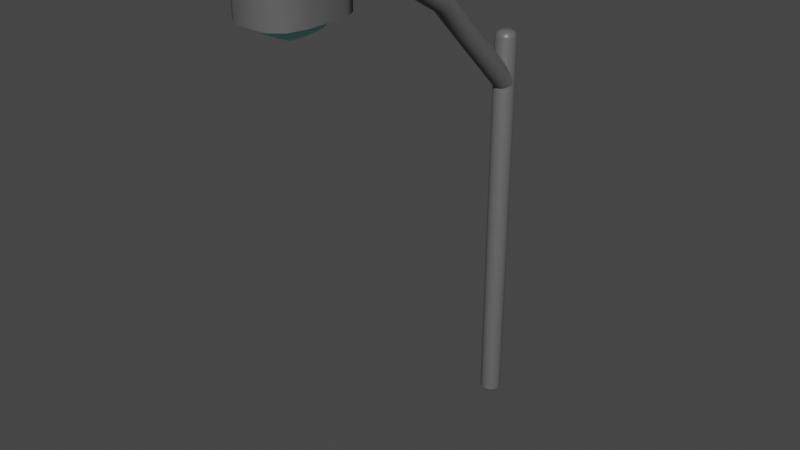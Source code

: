 # Source: StreetLight.blend  (saved by Blender 3.2.14; exported with 4.5.12 LTS)
import bpy
from mathutils import Matrix  # noqa: F401  (used for matrix-valued properties, if any)

bpy.ops.wm.read_factory_settings(use_empty=True)
scene = bpy.context.scene
scene.name = 'Scene'

# ---- collections
col_collection = bpy.data.collections.new('Collection'); scene.collection.children.link(col_collection)

# ---- materials (node trees are filled in below, after node groups)
mat_streetlightmaterial = bpy.data.materials.new('StreetLightMaterial')
mat_streetlightmaterial.alpha_threshold = 0.0
mat_streetlightmaterial.use_transparent_shadow = False
mat_streetlightmaterial.line_color = (0.0, 0.0, 0.0, 1.0)
mat_streetlightglassmaterial = bpy.data.materials.new('StreetLightGlassMaterial')
mat_streetlightglassmaterial.use_transparent_shadow = False

# ---- node groups
ng_auto_smooth = bpy.data.node_groups.new('Auto Smooth', 'GeometryNodeTree')
_s = ng_auto_smooth.interface.new_socket(name='Geometry', in_out='OUTPUT', socket_type='NodeSocketGeometry')
_s = ng_auto_smooth.interface.new_socket(name='Geometry', in_out='INPUT', socket_type='NodeSocketGeometry')
_s = ng_auto_smooth.interface.new_socket(name='Angle', in_out='INPUT', socket_type='NodeSocketFloat')
_s.subtype = 'ANGLE'
_s.min_value = 0.0
_s.max_value = 3.142
ng_auto_smooth.is_modifier = True
_N = ng_auto_smooth.nodes; _L = ng_auto_smooth.links
n0 = _N.new('NodeGroupOutput'); n0.name = 'Group Output'; n0.location = (480, -100)
n1 = _N.new('NodeGroupInput'); n1.name = 'Group Input'; n1.location = (-420, -300)
n2 = _N.new('NodeGroupInput'); n2.name = 'Group Input.001'; n2.location = (-60, -100)
n3 = _N.new('GeometryNodeSetShadeSmooth'); n3.name = 'Set Shade Smooth'; n3.location = (120, -100)
n3.domain = 'EDGE'
n4 = _N.new('GeometryNodeSetShadeSmooth'); n4.name = 'Set Shade Smooth.001'; n4.location = (300, -100)
n5 = _N.new('GeometryNodeInputMeshEdgeAngle'); n5.name = 'Edge Angle'; n5.location = (-420, -220)
n6 = _N.new('GeometryNodeInputEdgeSmooth'); n6.name = 'Is Edge Smooth'; n6.location = (-60, -160)
n7 = _N.new('GeometryNodeInputShadeSmooth'); n7.name = 'Is Face Smooth'; n7.location = (-240, -340)
n8 = _N.new('FunctionNodeBooleanMath'); n8.name = 'Boolean Math'; n8.location = (-60, -220)
n9 = _N.new('FunctionNodeCompare'); n9.name = 'Compare'; n9.location = (-240, -180)
n9.operation = 'LESS_EQUAL'
_L.new(n5.outputs[0], n9.inputs[0])
_L.new(n4.outputs[0], n0.inputs[0])
_L.new(n1.outputs[1], n9.inputs[1])
_L.new(n9.outputs[0], n8.inputs[0])
_L.new(n7.outputs[0], n8.inputs[1])
_L.new(n2.outputs[0], n3.inputs[0])
_L.new(n6.outputs[0], n3.inputs[1])
_L.new(n3.outputs[0], n4.inputs[0])
_L.new(n8.outputs[0], n3.inputs[2])
n0.is_active_output = True

# ---- material node trees
mat_streetlightmaterial.use_nodes = True; mat_streetlightmaterial.node_tree.nodes.clear()
_N = mat_streetlightmaterial.node_tree.nodes; _L = mat_streetlightmaterial.node_tree.links
n0 = _N.new('ShaderNodeOutputMaterial'); n0.name = 'Material Output'; n0.location = (300, 300)
n1 = _N.new('ShaderNodeBsdfPrincipled'); n1.name = 'Principled BSDF'; n1.location = (10, 300)
n1.distribution = 'GGX'
n1.subsurface_method = 'RANDOM_WALK_SKIN'
n1.inputs[0].default_value = (0.1193, 0.1193, 0.1193, 1.0)
n1.inputs[2].default_value = 0.4
n1.inputs[3].default_value = 1.45
n1.inputs[27].default_value = (0.0, 0.0, 0.0, 1.0)
n1.inputs[28].default_value = 1.0
_L.new(n1.outputs[0], n0.inputs[0])
n0.is_active_output = True
mat_streetlightglassmaterial.use_nodes = True; mat_streetlightglassmaterial.node_tree.nodes.clear()
_N = mat_streetlightglassmaterial.node_tree.nodes; _L = mat_streetlightglassmaterial.node_tree.links
n0 = _N.new('ShaderNodeBsdfPrincipled'); n0.name = 'Principled BSDF'; n0.location = (10, 300)
n0.distribution = 'GGX'
n0.subsurface_method = 'RANDOM_WALK_SKIN'
n0.inputs[0].default_value = (0.3094, 0.8, 0.8, 1.0)
n0.inputs[3].default_value = 1.45
n0.inputs[27].default_value = (0.0, 0.0, 0.0, 1.0)
n0.inputs[28].default_value = 1.0
n1 = _N.new('ShaderNodeOutputMaterial'); n1.name = 'Material Output'; n1.location = (300, 300)
_L.new(n0.outputs[0], n1.inputs[0])
n1.is_active_output = True

# ---- world
world_world = bpy.data.worlds.new('World'); scene.world = world_world
world_world.use_nodes = True; world_world.node_tree.nodes.clear()
_N = world_world.node_tree.nodes; _L = world_world.node_tree.links
n0 = _N.new('ShaderNodeOutputWorld'); n0.name = 'World Output'; n0.location = (300, 300)
n1 = _N.new('ShaderNodeBackground'); n1.name = 'Background'; n1.location = (10, 300)
n1.inputs[0].default_value = (0.05088, 0.05088, 0.05088, 1.0)
_L.new(n1.outputs[0], n0.inputs[0])
n0.is_active_output = True
world_world.color = (0.05088, 0.05088, 0.05088)
world_world.use_sun_shadow = False
world_world.sun_shadow_jitter_overblur = 0.0

# ---- meshes
me_cylinder = bpy.data.meshes.new('Cylinder')
me_cylinder.from_pydata([(0.0, 0.4732, 0.0), (0.09232, 0.4641, 0.0), (0.1811, 0.4372, 0.0), (0.2629, 0.3935, 0.0), (0.3346, 0.3346, 0.0), (0.3935, 0.2629, 0.0), (0.4372, 0.1811, 0.0), (0.4641, 0.09232, 0.0), (0.4732, -2.068e-08, 0.0), (0.4641, -0.09232, 0.0), (0.4372, -0.1811, 0.0), (0.3935, -0.2629, 0.0), (0.3346, -0.3346, 0.0), (0.2629, -0.3935, 0.0), (0.1811, -0.4372, 0.0), (0.09232, -0.4641, 0.0), (-4.137e-08, -0.4732, 0.0), (-0.09232, -0.4641, 0.0), (-0.1811, -0.4372, 0.0), (-0.2629, -0.3935, 0.0), (-0.3346, -0.3346, 0.0), (-0.3935, -0.2629, 0.0), (-0.4372, -0.1811, 0.0), (-0.4641, -0.09232, 0.0), (-0.4732, 5.643e-09, 0.0), (-0.4641, 0.09232, 0.0), (-0.4372, 0.1811, 0.0), (-0.3935, 0.2629, 0.0), (-0.3346, 0.3346, 0.0), (-0.2629, 0.3935, 0.0), (-0.1811, 0.4372, 0.0), (-0.09232, 0.4641, 0.0), (0.0, 0.3066, 15.77), (0.0, -2.577, 18.66), (0.09232, 0.3002, 15.77), (0.09232, -2.583, 18.65), (0.1811, 0.2811, 15.75), (0.1811, -2.602, 18.63), (0.2629, 0.2502, 15.72), (0.2629, -2.633, 18.6), (0.3346, 0.2086, 15.68), (0.3346, -2.675, 18.56), (0.3935, 0.1579, 15.63), (0.3935, -2.725, 18.51), (0.4372, 0.1, 15.57), (0.4372, -2.783, 18.45), (0.4641, 0.03726, 15.51), (0.4641, -2.846, 18.39), (0.4732, -0.02802, 15.44), (0.4732, -2.911, 18.32), (0.4641, -0.0933, 15.37), (0.4641, -2.976, 18.26), (0.4372, -0.1561, 15.31), (0.4372, -3.039, 18.19), (0.3935, -0.2139, 15.25), (0.3935, -3.097, 18.14), (0.3346, -0.2646, 15.2), (0.3346, -3.148, 18.09), (0.2629, -0.3062, 15.16), (0.2629, -3.189, 18.04), (0.1811, -0.3372, 15.13), (0.1811, -3.22, 18.01), (0.09232, -0.3562, 15.11), (0.09232, -3.239, 17.99), (-4.137e-08, -0.3626, 15.11), (-4.137e-08, -3.246, 17.99), (-0.09232, -0.3562, 15.11), (-0.09232, -3.239, 17.99), (-0.1811, -0.3372, 15.13), (-0.1811, -3.22, 18.01), (-0.2629, -0.3062, 15.16), (-0.2629, -3.189, 18.04), (-0.3346, -0.2646, 15.2), (-0.3346, -3.148, 18.09), (-0.3935, -0.2139, 15.25), (-0.3935, -3.097, 18.14), (-0.4372, -0.1561, 15.31), (-0.4372, -3.039, 18.19), (-0.4641, -0.0933, 15.37), (-0.4641, -2.976, 18.26), (-0.4732, -0.02802, 15.44), (-0.4732, -2.911, 18.32), (-0.4641, 0.03726, 15.51), (-0.4641, -2.846, 18.39), (-0.4372, 0.1, 15.57), (-0.4372, -2.783, 18.45), (-0.3935, 0.1579, 15.63), (-0.3935, -2.725, 18.51), (-0.3346, 0.2086, 15.68), (-0.3346, -2.675, 18.56), (-0.2629, 0.2502, 15.72), (-0.2629, -2.633, 18.6), (-0.1811, 0.2811, 15.75), (-0.1811, -2.602, 18.63), (-0.09232, 0.3002, 15.77), (-0.09232, -2.583, 18.65), (0.09232, -4.161, 20.21), (-3.428e-06, -4.156, 20.21), (0.1811, -4.174, 20.18), (0.2629, -4.196, 20.15), (0.3346, -4.225, 20.09), (0.3935, -4.261, 20.03), (0.4372, -4.302, 19.96), (0.4641, -4.346, 19.88), (0.4732, -4.393, 19.8), (0.4641, -4.439, 19.72), (0.4372, -4.483, 19.65), (0.3935, -4.524, 19.58), (0.3346, -4.56, 19.51), (0.2629, -4.589, 19.46), (0.1811, -4.611, 19.43), (0.09232, -4.625, 19.4), (-3.47e-06, -4.629, 19.39), (-0.09232, -4.625, 19.4), (-0.1811, -4.611, 19.43), (-0.2629, -4.589, 19.46), (-0.3346, -4.56, 19.51), (-0.3935, -4.524, 19.58), (-0.4372, -4.483, 19.65), (-0.4641, -4.439, 19.72), (-0.4732, -4.393, 19.8), (-0.4641, -4.346, 19.88), (-0.4372, -4.302, 19.96), (-0.3935, -4.261, 20.03), (-0.3346, -4.225, 20.09), (-0.2629, -4.196, 20.15), (-0.1811, -4.174, 20.18), (-0.09232, -4.161, 20.21), (0.09232, -6.434, 21.5), (-2.272e-06, -6.432, 21.51), (0.1811, -6.441, 21.47), (0.2629, -6.453, 21.43), (0.3346, -6.468, 21.38), (0.3935, -6.487, 21.31), (0.4372, -6.508, 21.23), (0.4641, -6.531, 21.14), (0.4732, -6.555, 21.05), (0.4641, -6.578, 20.96), (0.4372, -6.601, 20.88), (0.3935, -6.623, 20.8), (0.3346, -6.641, 20.73), (0.2629, -6.656, 20.67), (0.1811, -6.668, 20.63), (0.09232, -6.675, 20.6), (-2.313e-06, -6.677, 20.6), (-0.09232, -6.675, 20.6), (-0.1811, -6.668, 20.63), (-0.2629, -6.656, 20.67), (-0.3346, -6.641, 20.73), (-0.3935, -6.623, 20.8), (-0.4372, -6.601, 20.88), (-0.4641, -6.578, 20.96), (-0.4732, -6.555, 21.05), (-0.4641, -6.531, 21.14), (-0.4372, -6.508, 21.23), (-0.3935, -6.487, 21.31), (-0.3346, -6.468, 21.38), (-0.2629, -6.453, 21.43), (-0.1811, -6.441, 21.47), (-0.09232, -6.434, 21.5), (0.09232, -8.852, 22.13), (-2.592e-06, -8.852, 22.14), (0.1811, -8.852, 22.11), (0.2629, -8.852, 22.06), (0.3346, -8.852, 22.0), (0.3935, -8.852, 21.93), (0.4372, -8.852, 21.85), (0.4641, -8.852, 21.76), (0.4732, -8.852, 21.67), (0.4641, -8.852, 21.58), (0.4372, -8.852, 21.49), (0.3935, -8.852, 21.41), (0.3346, -8.852, 21.33), (0.2629, -8.852, 21.27), (0.1811, -8.852, 21.23), (0.09232, -8.852, 21.2), (-2.634e-06, -8.852, 21.19), (-0.09232, -8.852, 21.2), (-0.1811, -8.852, 21.23), (-0.2629, -8.852, 21.27), (-0.3346, -8.852, 21.33), (-0.3935, -8.852, 21.41), (-0.4372, -8.852, 21.49), (-0.4641, -8.852, 21.58), (-0.4732, -8.852, 21.67), (-0.4641, -8.852, 21.76), (-0.4372, -8.852, 21.85), (-0.3935, -8.852, 21.93), (-0.3346, -8.852, 22.0), (-0.2629, -8.852, 22.06), (-0.1811, -8.852, 22.11), (-0.09232, -8.852, 22.13), (0.09232, -11.16, 22.13), (-2.592e-06, -11.16, 22.14), (0.1811, -11.16, 22.11), (0.2629, -11.16, 22.06), (0.3346, -11.16, 22.0), (0.3935, -11.16, 21.93), (0.4372, -11.16, 21.85), (0.4641, -11.16, 21.76), (0.4732, -11.16, 21.67), (0.4641, -11.16, 21.58), (0.4372, -11.16, 21.49), (0.3935, -11.16, 21.41), (0.3346, -11.16, 21.33), (0.2629, -11.16, 21.27), (0.1811, -11.16, 21.23), (0.09232, -11.16, 21.2), (-2.634e-06, -11.16, 21.19), (-0.09232, -11.16, 21.2), (-0.1811, -11.16, 21.23), (-0.2629, -11.16, 21.27), (-0.3346, -11.16, 21.33), (-0.3935, -11.16, 21.41), (-0.4372, -11.16, 21.49), (-0.4641, -11.16, 21.58), (-0.4732, -11.16, 21.67), (-0.4641, -11.16, 21.76), (-0.4372, -11.16, 21.85), (-0.3935, -11.16, 21.93), (-0.3346, -11.16, 22.0), (-0.2629, -11.16, 22.06), (-0.1811, -11.16, 22.11), (-0.09232, -11.16, 22.13), (-0.5301, -13.59, 21.01), (-0.9089, -12.83, 21.01), (-0.7583, -13.41, 21.01), (-0.8079, -12.82, 22.6), (-0.4955, -13.49, 22.6), (-0.6692, -13.35, 22.6), (-0.9089, -11.29, 21.01), (-0.6063, -10.99, 21.01), (-0.8203, -11.08, 21.01), (-0.5863, -11.09, 22.6), (-0.8079, -11.31, 22.6), (-0.743, -11.15, 22.6), (0.9089, -12.83, 21.01), (0.5301, -13.59, 21.01), (0.7583, -13.41, 21.01), (0.4954, -13.49, 22.6), (0.8079, -12.82, 22.6), (0.6692, -13.35, 22.6), (0.6063, -10.99, 21.01), (0.9089, -11.29, 21.01), (0.8203, -11.08, 21.01), (0.8079, -11.31, 22.6), (0.5862, -11.09, 22.6), (0.743, -11.15, 22.6), (-0.7117, -14.12, 22.27), (-1.226, -13.72, 22.27), (-1.439, -12.9, 22.27), (-1.226, -10.67, 22.27), (-0.7117, -10.46, 22.27), (-1.439, -11.18, 22.27), (1.226, -10.67, 22.27), (1.439, -11.18, 22.27), (0.7117, -10.46, 22.27), (1.226, -13.72, 22.27), (0.7117, -14.12, 22.27), (1.439, -12.9, 22.27), (-0.6272, -13.87, 22.46), (-1.008, -13.58, 22.46), (-1.192, -12.87, 22.46), (-1.037, -10.86, 22.46), (-0.6627, -10.7, 22.46), (-1.192, -11.23, 22.46), (1.037, -10.86, 22.46), (1.192, -11.23, 22.46), (0.6627, -10.7, 22.46), (1.008, -13.58, 22.46), (0.6272, -13.87, 22.46), (1.192, -12.87, 22.46), (-1.226, -13.72, 21.01), (-0.7117, -14.12, 21.01), (-1.439, -12.9, 21.01), (-0.7117, -10.46, 21.01), (-1.226, -10.67, 21.01), (-1.439, -11.18, 21.01), (1.439, -11.18, 21.01), (1.226, -10.67, 21.01), (0.7117, -10.46, 21.01), (0.7117, -14.12, 21.01), (1.226, -13.72, 21.01), (1.439, -12.9, 21.01), (-0.5486, -13.08, 20.54), (-0.3835, -13.2, 20.54), (-0.6575, -12.66, 20.54), (-0.4386, -11.32, 20.54), (-0.5934, -11.39, 20.54), (-0.6575, -11.54, 20.54), (0.6575, -11.54, 20.54), (0.5934, -11.39, 20.54), (0.4386, -11.32, 20.54), (0.3835, -13.2, 20.54), (0.5486, -13.08, 20.54), (0.6575, -12.66, 20.54), (-0.2678, -12.63, 20.32), (-0.1872, -12.69, 20.32), (-0.321, -12.42, 20.32), (-0.2141, -11.77, 20.32), (-0.2897, -11.8, 20.32), (-0.321, -11.88, 20.32), (0.321, -11.88, 20.32), (0.2897, -11.8, 20.32), (0.2141, -11.77, 20.32), (0.1872, -12.69, 20.32), (0.2678, -12.63, 20.32), (0.321, -12.42, 20.32), (-1.863e-09, 0.1836, 17.67), (0.0, 0.4732, 17.39), (-4.657e-10, 0.3884, 17.59), (0.03581, 0.18, 17.67), (0.09232, 0.4641, 17.39), (0.07577, 0.3809, 17.59), (0.07025, 0.1696, 17.67), (0.1811, 0.4372, 17.39), (0.1486, 0.3588, 17.59), (0.102, 0.1526, 17.67), (0.2629, 0.3935, 17.39), (0.2158, 0.3229, 17.59), (0.1298, 0.1298, 17.67), (0.3346, 0.3346, 17.39), (0.2746, 0.2746, 17.59), (0.1526, 0.102, 17.67), (0.3935, 0.2629, 17.39), (0.3229, 0.2158, 17.59), (0.1696, 0.07025, 17.67), (0.4372, 0.1811, 17.39), (0.3588, 0.1486, 17.59), (0.18, 0.03581, 17.67), (0.4641, 0.09232, 17.39), (0.3809, 0.07577, 17.59), (0.1836, -1.397e-07, 17.67), (0.4732, -2.068e-08, 17.39), (0.3884, -5.518e-08, 17.59), (0.18, -0.03581, 17.67), (0.4641, -0.09232, 17.39), (0.3809, -0.07577, 17.59), (0.1696, -0.07025, 17.67), (0.4372, -0.1811, 17.39), (0.3588, -0.1486, 17.59), (0.1526, -0.102, 17.67), (0.3935, -0.2629, 17.39), (0.3229, -0.2158, 17.59), (0.1298, -0.1298, 17.67), (0.3346, -0.3346, 17.39), (0.2746, -0.2746, 17.59), (0.102, -0.1526, 17.67), (0.2629, -0.3935, 17.39), (0.2158, -0.3229, 17.59), (0.07025, -0.1696, 17.67), (0.1811, -0.4372, 17.39), (0.1486, -0.3588, 17.59), (0.03581, -0.18, 17.67), (0.09232, -0.4641, 17.39), (0.07577, -0.3809, 17.59), (-1.118e-08, -0.1836, 17.67), (-4.137e-08, -0.4732, 17.39), (-3.26e-08, -0.3884, 17.59), (-0.03581, -0.18, 17.67), (-0.09232, -0.4641, 17.39), (-0.07577, -0.3809, 17.59), (-0.07025, -0.1696, 17.67), (-0.1811, -0.4372, 17.39), (-0.1486, -0.3588, 17.59), (-0.102, -0.1526, 17.67), (-0.2629, -0.3935, 17.39), (-0.2158, -0.3229, 17.59), (-0.1298, -0.1298, 17.67), (-0.3346, -0.3346, 17.39), (-0.2746, -0.2746, 17.59), (-0.1526, -0.102, 17.67), (-0.3935, -0.2629, 17.39), (-0.3229, -0.2158, 17.59), (-0.1696, -0.07025, 17.67), (-0.4372, -0.1811, 17.39), (-0.3588, -0.1486, 17.59), (-0.18, -0.03581, 17.67), (-0.4641, -0.09232, 17.39), (-0.3809, -0.07577, 17.59), (-0.1836, 1.863e-09, 17.67), (-0.4732, 5.643e-09, 17.39), (-0.3884, 4.657e-09, 17.59), (-0.18, 0.03581, 17.67), (-0.4641, 0.09232, 17.39), (-0.3809, 0.07577, 17.59), (-0.1696, 0.07025, 17.67), (-0.4372, 0.1811, 17.39), (-0.3588, 0.1486, 17.59), (-0.1526, 0.102, 17.67), (-0.3935, 0.2629, 17.39), (-0.3229, 0.2158, 17.59), (-0.1298, 0.1298, 17.67), (-0.3346, 0.3346, 17.39), (-0.2746, 0.2746, 17.59), (-0.102, 0.1526, 17.67), (-0.2629, 0.3935, 17.39), (-0.2158, 0.3229, 17.59), (-0.07025, 0.1696, 17.67), (-0.1811, 0.4372, 17.39), (-0.1486, 0.3588, 17.59), (-0.03581, 0.18, 17.67), (-0.09232, 0.4641, 17.39), (-0.07577, 0.3809, 17.59)], [], [(31, 402, 309, 0), (2, 315, 318, 3), (3, 318, 321, 4), (4, 321, 324, 5), (5, 324, 327, 6), (6, 327, 330, 7), (7, 330, 333, 8), (8, 333, 336, 9), (9, 336, 339, 10), (10, 339, 342, 11), (11, 342, 345, 12), (12, 345, 348, 13), (13, 348, 351, 14), (14, 351, 354, 15), (15, 354, 357, 16), (16, 357, 360, 17), (17, 360, 363, 18), (18, 363, 366, 19), (19, 366, 369, 20), (20, 369, 372, 21), (21, 372, 375, 22), (22, 375, 378, 23), (23, 378, 381, 24), (24, 381, 384, 25), (25, 384, 387, 26), (26, 387, 390, 27), (27, 390, 393, 28), (28, 393, 396, 29), (29, 396, 399, 30), (30, 399, 402, 31), (0, 309, 312, 1), (1, 312, 315, 2), (0, 1, 2, 3, 4, 5, 6, 7, 8, 9, 10, 11, 12, 13, 14, 15, 16, 17, 18, 19, 20, 21, 22, 23, 24, 25, 26, 27, 28, 29, 30, 31), (32, 33, 35, 34), (34, 35, 37, 36), (36, 37, 39, 38), (38, 39, 41, 40), (40, 41, 43, 42), (42, 43, 45, 44), (44, 45, 47, 46), (46, 47, 49, 48), (48, 49, 51, 50), (50, 51, 53, 52), (52, 53, 55, 54), (54, 55, 57, 56), (56, 57, 59, 58), (58, 59, 61, 60), (60, 61, 63, 62), (62, 63, 65, 64), (64, 65, 67, 66), (66, 67, 69, 68), (68, 69, 71, 70), (70, 71, 73, 72), (72, 73, 75, 74), (74, 75, 77, 76), (76, 77, 79, 78), (78, 79, 81, 80), (80, 81, 83, 82), (82, 83, 85, 84), (84, 85, 87, 86), (86, 87, 89, 88), (88, 89, 91, 90), (90, 91, 93, 92), (91, 89, 124, 125), (92, 93, 95, 94), (94, 95, 33, 32), (32, 34, 36, 38, 40, 42, 44, 46, 48, 50, 52, 54, 56, 58, 60, 62, 64, 66, 68, 70, 72, 74, 76, 78, 80, 82, 84, 86, 88, 90, 92, 94), (114, 113, 145, 146), (47, 45, 102, 103), (65, 63, 111, 112), (83, 81, 120, 121), (39, 37, 98, 99), (57, 55, 107, 108), (75, 73, 116, 117), (93, 91, 125, 126), (49, 47, 103, 104), (67, 65, 112, 113), (85, 83, 121, 122), (41, 39, 99, 100), (59, 57, 108, 109), (77, 75, 117, 118), (95, 93, 126, 127), (51, 49, 104, 105), (69, 67, 113, 114), (87, 85, 122, 123), (43, 41, 100, 101), (61, 59, 109, 110), (79, 77, 118, 119), (35, 33, 97, 96), (33, 95, 127, 97), (53, 51, 105, 106), (71, 69, 114, 115), (89, 87, 123, 124), (45, 43, 101, 102), (63, 61, 110, 111), (81, 79, 119, 120), (37, 35, 96, 98), (55, 53, 106, 107), (73, 71, 115, 116), (149, 148, 180, 181), (101, 100, 132, 133), (97, 127, 159, 129), (115, 114, 146, 147), (102, 101, 133, 134), (116, 115, 147, 148), (103, 102, 134, 135), (117, 116, 148, 149), (104, 103, 135, 136), (118, 117, 149, 150), (105, 104, 136, 137), (119, 118, 150, 151), (106, 105, 137, 138), (120, 119, 151, 152), (107, 106, 138, 139), (121, 120, 152, 153), (108, 107, 139, 140), (122, 121, 153, 154), (109, 108, 140, 141), (123, 122, 154, 155), (110, 109, 141, 142), (96, 97, 129, 128), (124, 123, 155, 156), (111, 110, 142, 143), (98, 96, 128, 130), (125, 124, 156, 157), (112, 111, 143, 144), (99, 98, 130, 131), (126, 125, 157, 158), (113, 112, 144, 145), (100, 99, 131, 132), (127, 126, 158, 159), (184, 183, 215, 216), (136, 135, 167, 168), (150, 149, 181, 182), (137, 136, 168, 169), (151, 150, 182, 183), (138, 137, 169, 170), (152, 151, 183, 184), (139, 138, 170, 171), (153, 152, 184, 185), (140, 139, 171, 172), (154, 153, 185, 186), (141, 140, 172, 173), (155, 154, 186, 187), (142, 141, 173, 174), (128, 129, 161, 160), (156, 155, 187, 188), (143, 142, 174, 175), (130, 128, 160, 162), (157, 156, 188, 189), (144, 143, 175, 176), (131, 130, 162, 163), (158, 157, 189, 190), (145, 144, 176, 177), (132, 131, 163, 164), (159, 158, 190, 191), (146, 145, 177, 178), (133, 132, 164, 165), (129, 159, 191, 161), (147, 146, 178, 179), (134, 133, 165, 166), (148, 147, 179, 180), (135, 134, 166, 167), (192, 193, 223, 222, 221, 220, 219, 218, 217, 216, 215, 214, 213, 212, 211, 210, 209, 208, 207, 206, 205, 204, 203, 202, 201, 200, 199, 198, 197, 196, 195, 194), (171, 170, 202, 203), (185, 184, 216, 217), (172, 171, 203, 204), (186, 185, 217, 218), (173, 172, 204, 205), (187, 186, 218, 219), (174, 173, 205, 206), (160, 161, 193, 192), (188, 187, 219, 220), (175, 174, 206, 207), (162, 160, 192, 194), (189, 188, 220, 221), (176, 175, 207, 208), (163, 162, 194, 195), (190, 189, 221, 222), (177, 176, 208, 209), (164, 163, 195, 196), (191, 190, 222, 223), (178, 177, 209, 210), (165, 164, 196, 197), (161, 191, 223, 193), (179, 178, 210, 211), (166, 165, 197, 198), (180, 179, 211, 212), (167, 166, 198, 199), (181, 180, 212, 213), (168, 167, 199, 200), (182, 181, 213, 214), (169, 168, 200, 201), (183, 182, 214, 215), (170, 169, 201, 202), (281, 258, 248, 273), (278, 255, 259, 283), (245, 247, 246, 233, 235, 234, 227, 229, 228, 239, 241, 240), (274, 250, 253, 277), (275, 252, 256, 280), (273, 248, 249, 272), (272, 249, 250, 274), (252, 275, 276, 251), (251, 276, 277, 253), (255, 278, 279, 254), (254, 279, 280, 256), (258, 281, 282, 257), (257, 282, 283, 259), (224, 226, 284, 285), (260, 261, 249, 248), (261, 262, 250, 249), (263, 264, 252, 251), (265, 263, 251, 253), (266, 267, 255, 254), (268, 266, 254, 256), (269, 270, 258, 257), (271, 269, 257, 259), (262, 265, 253, 250), (270, 260, 248, 258), (267, 271, 259, 255), (264, 268, 256, 252), (228, 229, 261, 260), (229, 227, 262, 261), (235, 233, 264, 263), (234, 235, 263, 265), (247, 245, 267, 266), (246, 247, 266, 268), (241, 239, 270, 269), (240, 241, 269, 271), (227, 234, 265, 262), (239, 228, 260, 270), (245, 240, 271, 267), (233, 246, 268, 264), (226, 224, 273, 272), (225, 226, 272, 274), (231, 232, 276, 275), (232, 230, 277, 276), (243, 244, 279, 278), (244, 242, 280, 279), (237, 238, 282, 281), (238, 236, 283, 282), (230, 225, 274, 277), (242, 231, 275, 280), (236, 243, 278, 283), (224, 237, 281, 273), (290, 295, 307, 302), (236, 238, 294, 295), (244, 243, 290, 291), (237, 224, 285, 293), (226, 225, 286, 284), (225, 230, 289, 286), (242, 244, 291, 292), (232, 231, 287, 288), (231, 242, 292, 287), (238, 237, 293, 294), (230, 232, 288, 289), (243, 236, 295, 290), (301, 300, 299, 304, 303, 302, 307, 306, 305, 297, 296, 298), (285, 284, 296, 297), (295, 294, 306, 307), (291, 290, 302, 303), (293, 285, 297, 305), (284, 286, 298, 296), (286, 289, 301, 298), (292, 291, 303, 304), (288, 287, 299, 300), (287, 292, 304, 299), (294, 293, 305, 306), (289, 288, 300, 301), (312, 309, 310, 313), (313, 310, 308, 311), (315, 312, 313, 316), (316, 313, 311, 314), (318, 315, 316, 319), (319, 316, 314, 317), (321, 318, 319, 322), (322, 319, 317, 320), (324, 321, 322, 325), (325, 322, 320, 323), (327, 324, 325, 328), (328, 325, 323, 326), (330, 327, 328, 331), (331, 328, 326, 329), (333, 330, 331, 334), (334, 331, 329, 332), (336, 333, 334, 337), (337, 334, 332, 335), (339, 336, 337, 340), (340, 337, 335, 338), (342, 339, 340, 343), (343, 340, 338, 341), (345, 342, 343, 346), (346, 343, 341, 344), (348, 345, 346, 349), (349, 346, 344, 347), (351, 348, 349, 352), (352, 349, 347, 350), (354, 351, 352, 355), (355, 352, 350, 353), (357, 354, 355, 358), (358, 355, 353, 356), (360, 357, 358, 361), (361, 358, 356, 359), (363, 360, 361, 364), (364, 361, 359, 362), (366, 363, 364, 367), (367, 364, 362, 365), (369, 366, 367, 370), (370, 367, 365, 368), (372, 369, 370, 373), (373, 370, 368, 371), (375, 372, 373, 376), (376, 373, 371, 374), (378, 375, 376, 379), (379, 376, 374, 377), (381, 378, 379, 382), (382, 379, 377, 380), (384, 381, 382, 385), (385, 382, 380, 383), (387, 384, 385, 388), (388, 385, 383, 386), (390, 387, 388, 391), (391, 388, 386, 389), (393, 390, 391, 394), (394, 391, 389, 392), (396, 393, 394, 397), (397, 394, 392, 395), (399, 396, 397, 400), (400, 397, 395, 398), (402, 399, 400, 403), (403, 400, 398, 401), (309, 402, 403, 310), (310, 403, 401, 308), (311, 308, 401, 398, 395, 392, 389, 386, 383, 380, 377, 374, 371, 368, 365, 362, 359, 356, 353, 350, 347, 344, 341, 338, 335, 332, 329, 326, 323, 320, 317, 314)])
me_cylinder.polygons.foreach_set('use_smooth', [True] * 334)
me_cylinder.polygons.foreach_set('material_index', [0, 0, 0, 0, 0, 0, 0, 0, 0, 0, 0, 0, 0, 0, 0, 0, 0, 0, 0, 0, 0, 0, 0, 0, 0, 0, 0, 0, 0, 0, 0, 0, 0, 0, 0, 0, 0, 0, 0, 0, 0, 0, 0, 0, 0, 0, 0, 0, 0, 0, 0, 0, 0, 0, 0, 0, 0, 0, 0, 0, 0, 0, 0, 0, 0, 0, 0, 0, 0, 0, 0, 0, 0, 0, 0, 0, 0, 0, 0, 0, 0, 0, 0, 0, 0, 0, 0, 0, 0, 0, 0, 0, 0, 0, 0, 0, 0, 0, 0, 0, 0, 0, 0, 0, 0, 0, 0, 0, 0, 0, 0, 0, 0, 0, 0, 0, 0, 0, 0, 0, 0, 0, 0, 0, 0, 0, 0, 0, 0, 0, 0, 0, 0, 0, 0, 0, 0, 0, 0, 0, 0, 0, 0, 0, 0, 0, 0, 0, 0, 0, 0, 0, 0, 0, 0, 0, 0, 0, 0, 0, 0, 0, 0, 0, 0, 0, 0, 0, 0, 0, 0, 0, 0, 0, 0, 0, 0, 0, 0, 0, 0, 0, 0, 0, 0, 0, 0, 0, 0, 0, 0, 0, 0, 0, 0, 0, 0, 0, 0, 0, 0, 0, 0, 0, 0, 0, 0, 0, 1, 0, 0, 0, 0, 0, 0, 0, 0, 0, 0, 0, 0, 0, 0, 0, 0, 0, 0, 0, 0, 0, 0, 0, 0, 0, 0, 0, 0, 0, 0, 0, 0, 0, 0, 0, 0, 1, 1, 1, 1, 1, 1, 1, 1, 1, 1, 1, 1, 1, 1, 1, 1, 1, 1, 1, 1, 1, 1, 1, 1, 0, 0, 0, 0, 0, 0, 0, 0, 0, 0, 0, 0, 0, 0, 0, 0, 0, 0, 0, 0, 0, 0, 0, 0, 0, 0, 0, 0, 0, 0, 0, 0, 0, 0, 0, 0, 0, 0, 0, 0, 0, 0, 0, 0, 0, 0, 0, 0, 0, 0, 0, 0, 0, 0, 0, 0, 0, 0, 0, 0, 0, 0, 0, 0, 0])
_uv = me_cylinder.uv_layers.new(name='UVMap')
_uv.uv.foreach_set('vector', [0.03125, 0.5, 0.03125, 0.9918, 0.0, 0.9918, 0.0, 0.5, 0.9375, 0.5, 0.9375, 0.9918, 0.9062, 0.9918, 0.9062, 0.5, 0.9062, 0.5, 0.9062, 0.9918, 0.875, 0.9918, 0.875, 0.5, 0.875, 0.5, 0.875, 0.9918, 0.8438, 0.9918, 0.8438, 0.5, 0.8438, 0.5, 0.8438, 0.9918, 0.8125, 0.9918, 0.8125, 0.5, 0.8125, 0.5, 0.8125, 0.9918, 0.7812, 0.9918, 0.7812, 0.5, 0.7812, 0.5, 0.7812, 0.9918, 0.75, 0.9918, 0.75, 0.5, 0.75, 0.5, 0.75, 0.9918, 0.7188, 0.9918, 0.7188, 0.5, 0.7188, 0.5, 0.7188, 0.9918, 0.6875, 0.9918, 0.6875, 0.5, 0.6875, 0.5, 0.6875, 0.9918, 0.6562, 0.9918, 0.6562, 0.5, 0.6562, 0.5, 0.6562, 0.9918, 0.625, 0.9918, 0.625, 0.5, 0.625, 0.5, 0.625, 0.9918, 0.5938, 0.9918, 0.5938, 0.5, 0.5938, 0.5, 0.5938, 0.9918, 0.5625, 0.9918, 0.5625, 0.5, 0.5625, 0.5, 0.5625, 0.9918, 0.5312, 0.9918, 0.5312, 0.5, 0.5312, 0.5, 0.5312, 0.9918, 0.5, 0.9918, 0.5, 0.5, 0.5, 0.5, 0.5, 0.9918, 0.4688, 0.9918, 0.4688, 0.5, 0.4688, 0.5, 0.4688, 0.9918, 0.4375, 0.9918, 0.4375, 0.5, 0.4375, 0.5, 0.4375, 0.9918, 0.4062, 0.9918, 0.4062, 0.5, 0.4062, 0.5, 0.4062, 0.9918, 0.375, 0.9918, 0.375, 0.5, 0.375, 0.5, 0.375, 0.9918, 0.3438, 0.9918, 0.3438, 0.5, 0.3438, 0.5, 0.3438, 0.9918, 0.3125, 0.9918, 0.3125, 0.5, 0.3125, 0.5, 0.3125, 0.9918, 0.2812, 0.9918, 0.2812, 0.5, 0.2812, 0.5, 0.2812, 0.9918, 0.25, 0.9918, 0.25, 0.5, 0.25, 0.5, 0.25, 0.9918, 0.2188, 0.9918, 0.2188, 0.5, 0.2188, 0.5, 0.2188, 0.9918, 0.1875, 0.9918, 0.1875, 0.5, 0.1875, 0.5, 0.1875, 0.9918, 0.1562, 0.9918, 0.1562, 0.5, 0.1562, 0.5, 0.1562, 0.9918, 0.125, 0.9918, 0.125, 0.5, 0.125, 0.5, 0.125, 0.9918, 0.09375, 0.9918, 0.09375, 0.5, 0.09375, 0.5, 0.09375, 0.9918, 0.0625, 0.9918, 0.0625, 0.5, 0.0625, 0.5, 0.0625, 0.9918, 0.03125, 0.9918, 0.03125, 0.5, 1.0, 0.5, 1.0, 0.9918, 0.9688, 0.9918, 0.9688, 0.5, 0.9688, 0.5, 0.9688, 0.9918, 0.9375, 0.9918, 0.9375, 0.5, 0.75, 0.49, 0.7968, 0.4854, 0.8418, 0.4717, 0.8833, 0.4496, 0.9197, 0.4197, 0.9496, 0.3833, 0.9717, 0.3418, 0.9854, 0.2968, 0.99, 0.25, 0.9854, 0.2032, 0.9717, 0.1582, 0.9496, 0.1167, 0.9197, 0.08029, 0.8833, 0.05045, 0.8418, 0.02827, 0.7968, 0.01461, 0.75, 0.01, 0.7032, 0.01461, 0.6582, 0.02827, 0.6167, 0.05045, 0.5803, 0.08029, 0.5504, 0.1167, 0.5283, 0.1582, 0.5146, 0.2032, 0.51, 0.25, 0.5146, 0.2968, 0.5283, 0.3418, 0.5504, 0.3833, 0.5803, 0.4197, 0.6167, 0.4496, 0.6582, 0.4717, 0.7032, 0.4854, 1.0, 0.6016, 1.0, 0.717, 0.9688, 0.717, 0.9688, 0.6016, 0.9688, 0.6016, 0.9688, 0.717, 0.9375, 0.717, 0.9375, 0.6016, 0.9375, 0.6016, 0.9375, 0.717, 0.9062, 0.717, 0.9062, 0.6016, 0.9062, 0.6016, 0.9062, 0.717, 0.875, 0.717, 0.875, 0.6016, 0.875, 0.6016, 0.875, 0.717, 0.8437, 0.717, 0.8438, 0.6016, 0.8438, 0.6016, 0.8437, 0.717, 0.8125, 0.717, 0.8125, 0.6016, 0.8125, 0.6016, 0.8125, 0.717, 0.7812, 0.717, 0.7812, 0.6016, 0.7812, 0.6016, 0.7812, 0.717, 0.75, 0.717, 0.75, 0.6016, 0.75, 0.6016, 0.75, 0.717, 0.7188, 0.717, 0.7188, 0.6016, 0.7188, 0.6016, 0.7188, 0.717, 0.6875, 0.717, 0.6875, 0.6016, 0.6875, 0.6016, 0.6875, 0.717, 0.6562, 0.717, 0.6562, 0.6016, 0.6562, 0.6016, 0.6562, 0.717, 0.625, 0.717, 0.625, 0.6016, 0.625, 0.6016, 0.625, 0.717, 0.5938, 0.717, 0.5938, 0.6016, 0.5938, 0.6016, 0.5938, 0.717, 0.5625, 0.717, 0.5625, 0.6016, 0.5625, 0.6016, 0.5625, 0.717, 0.5312, 0.717, 0.5312, 0.6016, 0.5312, 0.6016, 0.5312, 0.717, 0.5, 0.717, 0.5, 0.6016, 0.5, 0.6016, 0.5, 0.717, 0.4688, 0.717, 0.4688, 0.6016, 0.4688, 0.6016, 0.4688, 0.717, 0.4375, 0.717, 0.4375, 0.6016, 0.4375, 0.6016, 0.4375, 0.717, 0.4063, 0.717, 0.4062, 0.6016, 0.4062, 0.6016, 0.4063, 0.717, 0.375, 0.717, 0.375, 0.6016, 0.375, 0.6016, 0.375, 0.717, 0.3437, 0.717, 0.3438, 0.6016, 0.3438, 0.6016, 0.3437, 0.717, 0.3125, 0.717, 0.3125, 0.6016, 0.3125, 0.6016, 0.3125, 0.717, 0.2812, 0.717, 0.2812, 0.6016, 0.2812, 0.6016, 0.2812, 0.717, 0.25, 0.717, 0.25, 0.6016, 0.25, 0.6016, 0.25, 0.717, 0.2188, 0.717, 0.2188, 0.6016, 0.2188, 0.6016, 0.2188, 0.717, 0.1875, 0.717, 0.1875, 0.6016, 0.1875, 0.6016, 0.1875, 0.717, 0.1562, 0.717, 0.1562, 0.6016, 0.1562, 0.6016, 0.1562, 0.717, 0.125, 0.717, 0.125, 0.6016, 0.125, 0.6016, 0.125, 0.717, 0.09375, 0.717, 0.09375, 0.6016, 0.09375, 0.6016, 0.09375, 0.717, 0.0625, 0.717, 0.0625, 0.6016, 0.09375, 0.717, 0.125, 0.717, 0.125, 0.717, 0.09375, 0.717, 0.0625, 0.6016, 0.0625, 0.717, 0.03125, 0.717, 0.03125, 0.6016, 0.03125, 0.6016, 0.03125, 0.717, 0.0, 0.717, 0.0, 0.6016, 0.75, 0.49, 0.7968, 0.4854, 0.8418, 0.4717, 0.8833, 0.4496, 0.9197, 0.4197, 0.9496, 0.3833, 0.9717, 0.3418, 0.9854, 0.2968, 0.99, 0.25, 0.9854, 0.2032, 0.9717, 0.1582, 0.9496, 0.1167, 0.9197, 0.08029, 0.8833, 0.05045, 0.8418, 0.02827, 0.7968, 0.01461, 0.75, 0.009999, 0.7032, 0.01461, 0.6582, 0.02827, 0.6167, 0.05045, 0.5803, 0.08029, 0.5504, 0.1167, 0.5283, 0.1582, 0.5146, 0.2032, 0.51, 0.25, 0.5146, 0.2968, 0.5283, 0.3418, 0.5504, 0.3833, 0.5803, 0.4197, 0.6167, 0.4496, 0.6582, 0.4717, 0.7032, 0.4854, 0.4375, 0.717, 0.4688, 0.717, 0.4688, 0.717, 0.4375, 0.717, 0.7812, 0.717, 0.8125, 0.717, 0.8125, 0.717, 0.7812, 0.717, 0.5, 0.717, 0.5312, 0.717, 0.5312, 0.717, 0.5, 0.717, 0.2188, 0.717, 0.25, 0.717, 0.25, 0.717, 0.2188, 0.717, 0.9062, 0.717, 0.9375, 0.717, 0.9375, 0.717, 0.9062, 0.717, 0.625, 0.717, 0.6562, 0.717, 0.6562, 0.717, 0.625, 0.717, 0.3437, 0.717, 0.375, 0.717, 0.375, 0.717, 0.3437, 0.717, 0.0625, 0.717, 0.09375, 0.717, 0.09375, 0.717, 0.0625, 0.717, 0.75, 0.717, 0.7812, 0.717, 0.7812, 0.717, 0.75, 0.717, 0.4688, 0.717, 0.5, 0.717, 0.5, 0.717, 0.4688, 0.717, 0.1875, 0.717, 0.2188, 0.717, 0.2188, 0.717, 0.1875, 0.717, 0.875, 0.717, 0.9062, 0.717, 0.9062, 0.717, 0.875, 0.717, 0.5938, 0.717, 0.625, 0.717, 0.625, 0.717, 0.5938, 0.717, 0.3125, 0.717, 0.3437, 0.717, 0.3437, 0.717, 0.3125, 0.717, 0.03125, 0.717, 0.0625, 0.717, 0.0625, 0.717, 0.03125, 0.717, 0.7188, 0.717, 0.75, 0.717, 0.75, 0.717, 0.7188, 0.717, 0.4375, 0.717, 0.4688, 0.717, 0.4688, 0.717, 0.4375, 0.717, 0.1562, 0.717, 0.1875, 0.717, 0.1875, 0.717, 0.1562, 0.717, 0.8437, 0.717, 0.875, 0.717, 0.875, 0.717, 0.8437, 0.717, 0.5625, 0.717, 0.5938, 0.717, 0.5938, 0.717, 0.5625, 0.717, 0.2812, 0.717, 0.3125, 0.717, 0.3125, 0.717, 0.2812, 0.717, 0.9688, 0.717, 1.0, 0.717, 1.0, 0.717, 0.9688, 0.717, 0.0, 0.717, 0.03125, 0.717, 0.03125, 0.717, 0.0, 0.717, 0.6875, 0.717, 0.7188, 0.717, 0.7188, 0.717, 0.6875, 0.717, 0.4063, 0.717, 0.4375, 0.717, 0.4375, 0.717, 0.4063, 0.717, 0.125, 0.717, 0.1562, 0.717, 0.1562, 0.717, 0.125, 0.717, 0.8125, 0.717, 0.8437, 0.717, 0.8437, 0.717, 0.8125, 0.717, 0.5312, 0.717, 0.5625, 0.717, 0.5625, 0.717, 0.5312, 0.717, 0.25, 0.717, 0.2812, 0.717, 0.2812, 0.717, 0.25, 0.717, 0.9375, 0.717, 0.9688, 0.717, 0.9688, 0.717, 0.9375, 0.717, 0.6562, 0.717, 0.6875, 0.717, 0.6875, 0.717, 0.6562, 0.717, 0.375, 0.717, 0.4063, 0.717, 0.4063, 0.717, 0.375, 0.717, 0.3437, 0.717, 0.375, 0.717, 0.375, 0.717, 0.3437, 0.717, 0.8437, 0.717, 0.875, 0.717, 0.875, 0.717, 0.8437, 0.717, 0.0, 0.717, 0.03125, 0.717, 0.03125, 0.717, 0.0, 0.717, 0.4063, 0.717, 0.4375, 0.717, 0.4375, 0.717, 0.4063, 0.717, 0.8125, 0.717, 0.8437, 0.717, 0.8437, 0.717, 0.8125, 0.717, 0.375, 0.717, 0.4063, 0.717, 0.4063, 0.717, 0.375, 0.717, 0.7812, 0.717, 0.8125, 0.717, 0.8125, 0.717, 0.7812, 0.717, 0.3437, 0.717, 0.375, 0.717, 0.375, 0.717, 0.3437, 0.717, 0.75, 0.717, 0.7812, 0.717, 0.7812, 0.717, 0.75, 0.717, 0.3125, 0.717, 0.3437, 0.717, 0.3437, 0.717, 0.3125, 0.717, 0.7188, 0.717, 0.75, 0.717, 0.75, 0.717, 0.7188, 0.717, 0.2812, 0.717, 0.3125, 0.717, 0.3125, 0.717, 0.2812, 0.717, 0.6875, 0.717, 0.7188, 0.717, 0.7188, 0.717, 0.6875, 0.717, 0.25, 0.717, 0.2812, 0.717, 0.2812, 0.717, 0.25, 0.717, 0.6562, 0.717, 0.6875, 0.717, 0.6875, 0.717, 0.6562, 0.717, 0.2188, 0.717, 0.25, 0.717, 0.25, 0.717, 0.2188, 0.717, 0.625, 0.717, 0.6562, 0.717, 0.6562, 0.717, 0.625, 0.717, 0.1875, 0.717, 0.2188, 0.717, 0.2188, 0.717, 0.1875, 0.717, 0.5938, 0.717, 0.625, 0.717, 0.625, 0.717, 0.5938, 0.717, 0.1562, 0.717, 0.1875, 0.717, 0.1875, 0.717, 0.1562, 0.717, 0.5625, 0.717, 0.5938, 0.717, 0.5938, 0.717, 0.5625, 0.717, 0.9688, 0.717, 1.0, 0.717, 1.0, 0.717, 0.9688, 0.717, 0.125, 0.717, 0.1562, 0.717, 0.1562, 0.717, 0.125, 0.717, 0.5312, 0.717, 0.5625, 0.717, 0.5625, 0.717, 0.5312, 0.717, 0.9375, 0.717, 0.9688, 0.717, 0.9688, 0.717, 0.9375, 0.717, 0.09375, 0.717, 0.125, 0.717, 0.125, 0.717, 0.09375, 0.717, 0.5, 0.717, 0.5312, 0.717, 0.5312, 0.717, 0.5, 0.717, 0.9062, 0.717, 0.9375, 0.717, 0.9375, 0.717, 0.9062, 0.717, 0.0625, 0.717, 0.09375, 0.717, 0.09375, 0.717, 0.0625, 0.717, 0.4688, 0.717, 0.5, 0.717, 0.5, 0.717, 0.4688, 0.717, 0.875, 0.717, 0.9062, 0.717, 0.9062, 0.717, 0.875, 0.717, 0.03125, 0.717, 0.0625, 0.717, 0.0625, 0.717, 0.03125, 0.717, 0.25, 0.717, 0.2812, 0.717, 0.2812, 0.717, 0.25, 0.717, 0.75, 0.717, 0.7812, 0.717, 0.7812, 0.717, 0.75, 0.717, 0.3125, 0.717, 0.3437, 0.717, 0.3437, 0.717, 0.3125, 0.717, 0.7188, 0.717, 0.75, 0.717, 0.75, 0.717, 0.7188, 0.717, 0.2812, 0.717, 0.3125, 0.717, 0.3125, 0.717, 0.2812, 0.717, 0.6875, 0.717, 0.7188, 0.717, 0.7188, 0.717, 0.6875, 0.717, 0.25, 0.717, 0.2812, 0.717, 0.2812, 0.717, 0.25, 0.717, 0.6562, 0.717, 0.6875, 0.717, 0.6875, 0.717, 0.6562, 0.717, 0.2188, 0.717, 0.25, 0.717, 0.25, 0.717, 0.2188, 0.717, 0.625, 0.717, 0.6562, 0.717, 0.6562, 0.717, 0.625, 0.717, 0.1875, 0.717, 0.2188, 0.717, 0.2188, 0.717, 0.1875, 0.717, 0.5938, 0.717, 0.625, 0.717, 0.625, 0.717, 0.5938, 0.717, 0.1562, 0.717, 0.1875, 0.717, 0.1875, 0.717, 0.1562, 0.717, 0.5625, 0.717, 0.5938, 0.717, 0.5938, 0.717, 0.5625, 0.717, 0.9688, 0.717, 1.0, 0.717, 1.0, 0.717, 0.9688, 0.717, 0.125, 0.717, 0.1562, 0.717, 0.1562, 0.717, 0.125, 0.717, 0.5312, 0.717, 0.5625, 0.717, 0.5625, 0.717, 0.5312, 0.717, 0.9375, 0.717, 0.9688, 0.717, 0.9688, 0.717, 0.9375, 0.717, 0.09375, 0.717, 0.125, 0.717, 0.125, 0.717, 0.09375, 0.717, 0.5, 0.717, 0.5312, 0.717, 0.5312, 0.717, 0.5, 0.717, 0.9062, 0.717, 0.9375, 0.717, 0.9375, 0.717, 0.9062, 0.717, 0.0625, 0.717, 0.09375, 0.717, 0.09375, 0.717, 0.0625, 0.717, 0.4688, 0.717, 0.5, 0.717, 0.5, 0.717, 0.4688, 0.717, 0.875, 0.717, 0.9062, 0.717, 0.9062, 0.717, 0.875, 0.717, 0.03125, 0.717, 0.0625, 0.717, 0.0625, 0.717, 0.03125, 0.717, 0.4375, 0.717, 0.4688, 0.717, 0.4688, 0.717, 0.4375, 0.717, 0.8437, 0.717, 0.875, 0.717, 0.875, 0.717, 0.8437, 0.717, 0.0, 0.717, 0.03125, 0.717, 0.03125, 0.717, 0.0, 0.717, 0.4063, 0.717, 0.4375, 0.717, 0.4375, 0.717, 0.4063, 0.717, 0.8125, 0.717, 0.8437, 0.717, 0.8437, 0.717, 0.8125, 0.717, 0.375, 0.717, 0.4063, 0.717, 0.4063, 0.717, 0.375, 0.717, 0.7812, 0.717, 0.8125, 0.717, 0.8125, 0.717, 0.7812, 0.717, 0.2968, 0.4854, 0.25, 0.49, 0.2032, 0.4854, 0.1582, 0.4717, 0.1167, 0.4496, 0.0803, 0.4197, 0.05045, 0.3833, 0.02827, 0.3418, 0.01461, 0.2968, 0.01, 0.25, 0.01461, 0.2032, 0.02827, 0.1582, 0.05045, 0.1167, 0.0803, 0.08029, 0.1167, 0.05045, 0.1582, 0.02827, 0.2032, 0.01461, 0.25, 0.01, 0.2968, 0.01461, 0.3418, 0.02827, 0.3833, 0.05045, 0.4197, 0.08029, 0.4496, 0.1167, 0.4717, 0.1582, 0.4854, 0.2032, 0.49, 0.25, 0.4854, 0.2968, 0.4717, 0.3418, 0.4496, 0.3833, 0.4197, 0.4197, 0.3833, 0.4496, 0.3418, 0.4717, 0.6562, 0.717, 0.6875, 0.717, 0.6875, 0.717, 0.6562, 0.717, 0.2188, 0.717, 0.25, 0.717, 0.25, 0.717, 0.2188, 0.717, 0.625, 0.717, 0.6562, 0.717, 0.6562, 0.717, 0.625, 0.717, 0.1875, 0.717, 0.2188, 0.717, 0.2188, 0.717, 0.1875, 0.717, 0.5938, 0.717, 0.625, 0.717, 0.625, 0.717, 0.5938, 0.717, 0.1562, 0.717, 0.1875, 0.717, 0.1875, 0.717, 0.1562, 0.717, 0.5625, 0.717, 0.5938, 0.717, 0.5938, 0.717, 0.5625, 0.717, 0.9688, 0.717, 1.0, 0.717, 1.0, 0.717, 0.9688, 0.717, 0.125, 0.717, 0.1562, 0.717, 0.1562, 0.717, 0.125, 0.717, 0.5312, 0.717, 0.5625, 0.717, 0.5625, 0.717, 0.5312, 0.717, 0.9375, 0.717, 0.9688, 0.717, 0.9688, 0.717, 0.9375, 0.717, 0.09375, 0.717, 0.125, 0.717, 0.125, 0.717, 0.09375, 0.717, 0.5, 0.717, 0.5312, 0.717, 0.5312, 0.717, 0.5, 0.717, 0.9062, 0.717, 0.9375, 0.717, 0.9375, 0.717, 0.9062, 0.717, 0.0625, 0.717, 0.09375, 0.717, 0.09375, 0.717, 0.0625, 0.717, 0.4688, 0.717, 0.5, 0.717, 0.5, 0.717, 0.4688, 0.717, 0.875, 0.717, 0.9062, 0.717, 0.9062, 0.717, 0.875, 0.717, 0.03125, 0.717, 0.0625, 0.717, 0.0625, 0.717, 0.03125, 0.717, 0.4375, 0.717, 0.4688, 0.717, 0.4688, 0.717, 0.4375, 0.717, 0.8437, 0.717, 0.875, 0.717, 0.875, 0.717, 0.8437, 0.717, 0.0, 0.717, 0.03125, 0.717, 0.03125, 0.717, 0.0, 0.717, 0.4063, 0.717, 0.4375, 0.717, 0.4375, 0.717, 0.4063, 0.717, 0.8125, 0.717, 0.8437, 0.717, 0.8437, 0.717, 0.8125, 0.717, 0.375, 0.717, 0.4063, 0.717, 0.4063, 0.717, 0.375, 0.717, 0.7812, 0.717, 0.8125, 0.717, 0.8125, 0.717, 0.7812, 0.717, 0.3437, 0.717, 0.375, 0.717, 0.375, 0.717, 0.3437, 0.717, 0.75, 0.717, 0.7812, 0.717, 0.7812, 0.717, 0.75, 0.717, 0.3125, 0.717, 0.3437, 0.717, 0.3437, 0.717, 0.3125, 0.717, 0.7188, 0.717, 0.75, 0.717, 0.75, 0.717, 0.7188, 0.717, 0.2812, 0.717, 0.3125, 0.717, 0.3125, 0.717, 0.2812, 0.717, 0.6875, 0.717, 0.7188, 0.717, 0.7188, 0.717, 0.6875, 0.717, 0.375, 0.8132, 0.625, 0.8132, 0.625, 0.9368, 0.375, 0.9368, 0.375, 0.5632, 0.625, 0.5632, 0.625, 0.6868, 0.375, 0.6868, 0.6798, 0.5666, 0.6854, 0.5544, 0.6991, 0.5488, 0.8009, 0.5488, 0.8146, 0.5544, 0.8202, 0.5666, 0.8202, 0.6735, 0.8081, 0.7058, 0.793, 0.7132, 0.707, 0.7132, 0.6919, 0.7058, 0.6798, 0.6735, 0.375, 0.06316, 0.625, 0.06316, 0.625, 0.1868, 0.375, 0.1868, 0.375, 0.3132, 0.625, 0.3132, 0.625, 0.4368, 0.375, 0.4368, 0.375, 0.9368, 0.625, 0.9368, 0.625, 1.0, 0.375, 1.0, 0.375, 0.0, 0.625, 0.0, 0.625, 0.06316, 0.375, 0.06316, 0.625, 0.3132, 0.375, 0.3132, 0.375, 0.25, 0.625, 0.25, 0.625, 0.25, 0.375, 0.25, 0.375, 0.1868, 0.625, 0.1868, 0.625, 0.5632, 0.375, 0.5632, 0.375, 0.5, 0.625, 0.5, 0.625, 0.5, 0.375, 0.5, 0.375, 0.4368, 0.625, 0.4368, 0.625, 0.8132, 0.375, 0.8132, 0.375, 0.75, 0.625, 0.75, 0.625, 0.75, 0.375, 0.75, 0.375, 0.6868, 0.625, 0.6868, 0.2039, 0.7193, 0.1841, 0.71, 0.1841, 0.71, 0.2039, 0.7193, 0.8045, 0.736, 0.8376, 0.7214, 0.8565, 0.7315, 0.8118, 0.75, 0.8376, 0.7214, 0.8536, 0.681, 0.875, 0.6868, 0.8565, 0.7315, 0.8401, 0.5329, 0.8076, 0.5193, 0.8118, 0.5, 0.8565, 0.5185, 0.8536, 0.564, 0.8401, 0.5329, 0.8565, 0.5185, 0.875, 0.5632, 0.6599, 0.5329, 0.6464, 0.564, 0.625, 0.5632, 0.6435, 0.5185, 0.6924, 0.5193, 0.6599, 0.5329, 0.6435, 0.5185, 0.6882, 0.5, 0.6624, 0.7214, 0.6955, 0.736, 0.6882, 0.75, 0.6435, 0.7315, 0.6464, 0.681, 0.6624, 0.7214, 0.6435, 0.7315, 0.625, 0.6868, 0.8536, 0.681, 0.8536, 0.564, 0.875, 0.5632, 0.875, 0.6868, 0.6955, 0.736, 0.8045, 0.736, 0.8118, 0.75, 0.6882, 0.75, 0.6464, 0.564, 0.6464, 0.681, 0.625, 0.6868, 0.625, 0.5632, 0.8076, 0.5193, 0.6924, 0.5193, 0.6882, 0.5, 0.8118, 0.5, 0.793, 0.7132, 0.8081, 0.7058, 0.8376, 0.7214, 0.8045, 0.736, 0.8081, 0.7058, 0.8202, 0.6735, 0.8536, 0.681, 0.8376, 0.7214, 0.8146, 0.5544, 0.8009, 0.5488, 0.8076, 0.5193, 0.8401, 0.5329, 0.8202, 0.5666, 0.8146, 0.5544, 0.8401, 0.5329, 0.8536, 0.564, 0.6854, 0.5544, 0.6798, 0.5666, 0.6464, 0.564, 0.6599, 0.5329, 0.6991, 0.5488, 0.6854, 0.5544, 0.6599, 0.5329, 0.6924, 0.5193, 0.6919, 0.7058, 0.707, 0.7132, 0.6955, 0.736, 0.6624, 0.7214, 0.6798, 0.6735, 0.6919, 0.7058, 0.6624, 0.7214, 0.6464, 0.681, 0.8202, 0.6735, 0.8202, 0.5666, 0.8536, 0.564, 0.8536, 0.681, 0.707, 0.7132, 0.793, 0.7132, 0.8045, 0.736, 0.6955, 0.736, 0.6798, 0.5666, 0.6798, 0.6735, 0.6464, 0.681, 0.6464, 0.564, 0.8009, 0.5488, 0.6991, 0.5488, 0.6924, 0.5193, 0.8076, 0.5193, 0.1841, 0.71, 0.2039, 0.7193, 0.1882, 0.75, 0.1435, 0.7315, 0.171, 0.6754, 0.1841, 0.71, 0.1435, 0.7315, 0.125, 0.6868, 0.1973, 0.5412, 0.1787, 0.5489, 0.1435, 0.5185, 0.1882, 0.5, 0.1787, 0.5489, 0.171, 0.5659, 0.125, 0.5632, 0.1435, 0.5185, 0.329, 0.5659, 0.3213, 0.5489, 0.3565, 0.5185, 0.375, 0.5632, 0.3213, 0.5489, 0.3027, 0.5412, 0.3118, 0.5, 0.3565, 0.5185, 0.2961, 0.7193, 0.3159, 0.71, 0.3565, 0.7315, 0.3118, 0.75, 0.3159, 0.71, 0.329, 0.6754, 0.375, 0.6868, 0.3565, 0.7315, 0.171, 0.5659, 0.171, 0.6754, 0.125, 0.6868, 0.125, 0.5632, 0.3027, 0.5412, 0.1973, 0.5412, 0.1882, 0.5, 0.3118, 0.5, 0.329, 0.6754, 0.329, 0.5659, 0.375, 0.5632, 0.375, 0.6868, 0.2039, 0.7193, 0.2961, 0.7193, 0.3118, 0.75, 0.1882, 0.75, 0.329, 0.5659, 0.329, 0.6754, 0.329, 0.6754, 0.329, 0.5659, 0.329, 0.6754, 0.3159, 0.71, 0.3159, 0.71, 0.329, 0.6754, 0.3213, 0.5489, 0.329, 0.5659, 0.329, 0.5659, 0.3213, 0.5489, 0.2961, 0.7193, 0.2039, 0.7193, 0.2039, 0.7193, 0.2961, 0.7193, 0.1841, 0.71, 0.171, 0.6754, 0.171, 0.6754, 0.1841, 0.71, 0.171, 0.6754, 0.171, 0.5659, 0.171, 0.5659, 0.171, 0.6754, 0.3027, 0.5412, 0.3213, 0.5489, 0.3213, 0.5489, 0.3027, 0.5412, 0.1787, 0.5489, 0.1973, 0.5412, 0.1973, 0.5412, 0.1787, 0.5489, 0.1973, 0.5412, 0.3027, 0.5412, 0.3027, 0.5412, 0.1973, 0.5412, 0.3159, 0.71, 0.2961, 0.7193, 0.2961, 0.7193, 0.3159, 0.71, 0.171, 0.5659, 0.1787, 0.5489, 0.1787, 0.5489, 0.171, 0.5659, 0.329, 0.5659, 0.329, 0.6754, 0.329, 0.6754, 0.329, 0.5659, 0.171, 0.5659, 0.1787, 0.5489, 0.1973, 0.5412, 0.3027, 0.5412, 0.3213, 0.5489, 0.329, 0.5659, 0.329, 0.6754, 0.3159, 0.71, 0.2961, 0.7193, 0.2039, 0.7193, 0.1841, 0.71, 0.171, 0.6754, 0.2039, 0.7193, 0.1841, 0.71, 0.1841, 0.71, 0.2039, 0.7193, 0.329, 0.6754, 0.3159, 0.71, 0.3159, 0.71, 0.329, 0.6754, 0.3213, 0.5489, 0.329, 0.5659, 0.329, 0.5659, 0.3213, 0.5489, 0.2961, 0.7193, 0.2039, 0.7193, 0.2039, 0.7193, 0.2961, 0.7193, 0.1841, 0.71, 0.171, 0.6754, 0.171, 0.6754, 0.1841, 0.71, 0.171, 0.6754, 0.171, 0.5659, 0.171, 0.5659, 0.171, 0.6754, 0.3027, 0.5412, 0.3213, 0.5489, 0.3213, 0.5489, 0.3027, 0.5412, 0.1787, 0.5489, 0.1973, 0.5412, 0.1973, 0.5412, 0.1787, 0.5489, 0.1973, 0.5412, 0.3027, 0.5412, 0.3027, 0.5412, 0.1973, 0.5412, 0.3159, 0.71, 0.2961, 0.7193, 0.2961, 0.7193, 0.3159, 0.71, 0.171, 0.5659, 0.1787, 0.5489, 0.1787, 0.5489, 0.171, 0.5659, 0.9688, 0.9918, 1.0, 0.9918, 0.9972, 1.0, 0.9716, 1.0, 0.2926, 0.4858, 0.2542, 0.4896, 0.25, 0.3431, 0.2682, 0.3413, 0.9375, 0.9918, 0.9688, 0.9918, 0.9659, 1.0, 0.9403, 1.0, 0.3378, 0.473, 0.3009, 0.4842, 0.2682, 0.3413, 0.2856, 0.336, 0.9062, 0.9918, 0.9375, 0.9918, 0.9347, 1.0, 0.9091, 1.0, 0.3796, 0.4515, 0.3456, 0.4697, 0.2856, 0.336, 0.3017, 0.3274, 0.875, 0.9918, 0.9062, 0.9918, 0.9034, 1.0, 0.8778, 1.0, 0.4164, 0.4224, 0.3866, 0.4469, 0.3017, 0.3274, 0.3158, 0.3158, 0.8438, 0.9918, 0.875, 0.9918, 0.8722, 1.0, 0.8466, 1.0, 0.4469, 0.3866, 0.4224, 0.4164, 0.3158, 0.3158, 0.3274, 0.3017, 0.8125, 0.9918, 0.8438, 0.9918, 0.8409, 1.0, 0.8153, 1.0, 0.4697, 0.3456, 0.4515, 0.3796, 0.3274, 0.3017, 0.336, 0.2856, 0.7812, 0.9918, 0.8125, 0.9918, 0.8097, 1.0, 0.7841, 1.0, 0.4842, 0.3009, 0.473, 0.3378, 0.336, 0.2856, 0.3413, 0.2682, 0.75, 0.9918, 0.7812, 0.9918, 0.7784, 1.0, 0.7528, 1.0, 0.4896, 0.2542, 0.4858, 0.2926, 0.3413, 0.2682, 0.3431, 0.25, 0.7188, 0.9918, 0.75, 0.9918, 0.7472, 1.0, 0.7216, 1.0, 0.4858, 0.2074, 0.4896, 0.2458, 0.3431, 0.25, 0.3413, 0.2318, 0.6875, 0.9918, 0.7188, 0.9918, 0.7159, 1.0, 0.6903, 1.0, 0.473, 0.1622, 0.4842, 0.1991, 0.3413, 0.2318, 0.336, 0.2144, 0.6562, 0.9918, 0.6875, 0.9918, 0.6847, 1.0, 0.6591, 1.0, 0.4515, 0.1204, 0.4697, 0.1544, 0.336, 0.2144, 0.3274, 0.1983, 0.625, 0.9918, 0.6562, 0.9918, 0.6534, 1.0, 0.6278, 1.0, 0.4224, 0.08355, 0.4469, 0.1134, 0.3274, 0.1983, 0.3158, 0.1842, 0.5938, 0.9918, 0.625, 0.9918, 0.6222, 1.0, 0.5966, 1.0, 0.3866, 0.05312, 0.4164, 0.07762, 0.3158, 0.1842, 0.3017, 0.1726, 0.5625, 0.9918, 0.5938, 0.9918, 0.5909, 1.0, 0.5653, 1.0, 0.3456, 0.03026, 0.3796, 0.04846, 0.3017, 0.1726, 0.2856, 0.164, 0.5312, 0.9918, 0.5625, 0.9918, 0.5597, 1.0, 0.5341, 1.0, 0.3009, 0.01584, 0.3378, 0.02704, 0.2856, 0.164, 0.2682, 0.1587, 0.5, 0.9918, 0.5312, 0.9918, 0.5284, 1.0, 0.5028, 1.0, 0.2542, 0.01041, 0.2926, 0.0142, 0.2682, 0.1587, 0.25, 0.1569, 0.4688, 0.9918, 0.5, 0.9918, 0.4972, 1.0, 0.4716, 1.0, 0.2074, 0.0142, 0.2458, 0.01041, 0.25, 0.1569, 0.2318, 0.1587, 0.4375, 0.9918, 0.4688, 0.9918, 0.4659, 1.0, 0.4403, 1.0, 0.1622, 0.02704, 0.1991, 0.01584, 0.2318, 0.1587, 0.2144, 0.164, 0.4062, 0.9918, 0.4375, 0.9918, 0.4347, 1.0, 0.4091, 1.0, 0.1204, 0.04846, 0.1544, 0.03026, 0.2144, 0.164, 0.1983, 0.1726, 0.375, 0.9918, 0.4062, 0.9918, 0.4034, 1.0, 0.3778, 1.0, 0.08355, 0.07762, 0.1134, 0.05312, 0.1983, 0.1726, 0.1842, 0.1842, 0.3438, 0.9918, 0.375, 0.9918, 0.3722, 1.0, 0.3466, 1.0, 0.05312, 0.1134, 0.07762, 0.08355, 0.1842, 0.1842, 0.1726, 0.1983, 0.3125, 0.9918, 0.3438, 0.9918, 0.3409, 1.0, 0.3153, 1.0, 0.03026, 0.1544, 0.04846, 0.1204, 0.1726, 0.1983, 0.164, 0.2144, 0.2812, 0.9918, 0.3125, 0.9918, 0.3097, 1.0, 0.2841, 1.0, 0.01584, 0.1991, 0.02704, 0.1622, 0.164, 0.2144, 0.1587, 0.2318, 0.25, 0.9918, 0.2812, 0.9918, 0.2784, 1.0, 0.2528, 1.0, 0.01041, 0.2458, 0.0142, 0.2074, 0.1587, 0.2318, 0.1569, 0.25, 0.2188, 0.9918, 0.25, 0.9918, 0.2472, 1.0, 0.2216, 1.0, 0.0142, 0.2926, 0.01041, 0.2542, 0.1569, 0.25, 0.1587, 0.2682, 0.1875, 0.9918, 0.2188, 0.9918, 0.2159, 1.0, 0.1903, 1.0, 0.02704, 0.3378, 0.01584, 0.3009, 0.1587, 0.2682, 0.164, 0.2856, 0.1562, 0.9918, 0.1875, 0.9918, 0.1847, 1.0, 0.1591, 1.0, 0.04846, 0.3796, 0.03026, 0.3456, 0.164, 0.2856, 0.1726, 0.3017, 0.125, 0.9918, 0.1562, 0.9918, 0.1534, 1.0, 0.1278, 1.0, 0.07762, 0.4164, 0.05312, 0.3866, 0.1726, 0.3017, 0.1842, 0.3158, 0.09375, 0.9918, 0.125, 0.9918, 0.1222, 1.0, 0.09655, 1.0, 0.1134, 0.4469, 0.08355, 0.4224, 0.1842, 0.3158, 0.1983, 0.3274, 0.0625, 0.9918, 0.09375, 0.9918, 0.09095, 1.0, 0.0653, 1.0, 0.1544, 0.4697, 0.1204, 0.4515, 0.1983, 0.3274, 0.2144, 0.336, 0.03125, 0.9918, 0.0625, 0.9918, 0.0597, 1.0, 0.03405, 1.0, 0.1991, 0.4842, 0.1622, 0.473, 0.2144, 0.336, 0.2318, 0.3413, 0.0, 0.9918, 0.03125, 0.9918, 0.02845, 1.0, 0.002801, 1.0, 0.2458, 0.4896, 0.2074, 0.4858, 0.2318, 0.3413, 0.25, 0.3431, 0.2682, 0.3413, 0.25, 0.3431, 0.2318, 0.3413, 0.2144, 0.336, 0.1983, 0.3274, 0.1842, 0.3158, 0.1726, 0.3017, 0.164, 0.2856, 0.1587, 0.2682, 0.1569, 0.25, 0.1587, 0.2318, 0.164, 0.2144, 0.1726, 0.1983, 0.1842, 0.1842, 0.1983, 0.1726, 0.2144, 0.164, 0.2318, 0.1587, 0.25, 0.1569, 0.2682, 0.1587, 0.2856, 0.164, 0.3017, 0.1726, 0.3158, 0.1842, 0.3274, 0.1983, 0.336, 0.2144, 0.3413, 0.2318, 0.3431, 0.25, 0.3413, 0.2682, 0.336, 0.2856, 0.3274, 0.3017, 0.3158, 0.3158, 0.3017, 0.3274, 0.2856, 0.336])
me_cylinder.materials.append(mat_streetlightmaterial)
me_cylinder.materials.append(mat_streetlightglassmaterial)
me_cylinder.update()

# ---- objects
ob_steetlight = bpy.data.objects.new('SteetLight', me_cylinder)

# ---- transforms, parenting, visibility, modifiers, constraints
ob_steetlight.location = (0.0, 0.0, 0.0)
_m = ob_steetlight.modifiers.new('Auto Smooth', 'NODES')
_m.node_group = ng_auto_smooth
_gi = [s.identifier for s in ng_auto_smooth.interface.items_tree if s.item_type == 'SOCKET' and s.in_out == 'INPUT']
_m[_gi[1]] = 0.843  # Angle

# ---- collection membership
col_collection.objects.link(ob_steetlight)

# ---- scene / render settings (as saved in the file)
scene.frame_start = 1; scene.frame_end = 250; scene.frame_set(1)
scene.render.engine = 'BLENDER_EEVEE_NEXT'
scene.cycles.sampling_pattern = 'TABULATED_SOBOL'
scene.cycles.use_light_tree = False
scene.view_settings.view_transform = 'Filmic'
bpy.context.view_layer.update()

# ---- added for rendering (the .blend has no active camera and no usable light): camera, sun
cam_auto = bpy.data.cameras.new('AutoCamera')
cam_auto.lens = 50.0
cam_auto.sensor_width = 36.0
cam_auto.clip_end = 1000.0
ob_auto_camera = bpy.data.objects.new('AutoCamera', cam_auto)
scene.collection.objects.link(ob_auto_camera)
ob_auto_camera.location = (25.0276, -36.8554, 31.3197)
ob_auto_camera.rotation_euler = (1.09748, -7.21219e-08, 0.694738)
scene.camera = ob_auto_camera
light_auto_sun = bpy.data.lights.new('AutoSun', 'SUN')
light_auto_sun.energy = 3.0
light_auto_sun.angle = 0.0523599
ob_auto_sun = bpy.data.objects.new('AutoSun', light_auto_sun)
scene.collection.objects.link(ob_auto_sun)
ob_auto_sun.rotation_euler = (0.872665, 0.174533, 0.523599)
bpy.context.view_layer.update()
